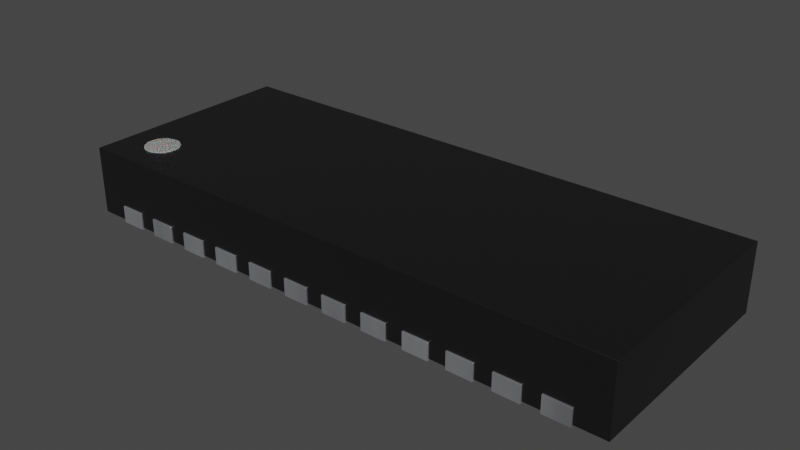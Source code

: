 # Source: R-PDSO-N15_TI.blend  (saved by Blender 4.1.23; exported with 4.5.12 LTS)
import bpy
from mathutils import Matrix  # noqa: F401  (used for matrix-valued properties, if any)

bpy.ops.wm.read_factory_settings(use_empty=True)
scene = bpy.context.scene
scene.name = 'Scene'

# ---- collections
col_collection = bpy.data.collections.new('Collection'); scene.collection.children.link(col_collection)

# ---- materials (node trees are filled in below, after node groups)
mat_plastic_chip = bpy.data.materials.new('plastic_chip')
mat_plastic_chip.use_transparent_shadow = False
mat_plastic_chip.preview_render_type = 'CUBE'
mat_white_markings = bpy.data.materials.new('white_markings')
mat_white_markings.use_transparent_shadow = False
mat_white_markings.preview_render_type = 'FLAT'
mat_metal_pins = bpy.data.materials.new('metal_pins')
mat_metal_pins.use_transparent_shadow = False
mat_metal_pins.preview_render_type = 'CUBE'
mat_metal_pins.use_preview_world = True

# ---- material node trees
mat_plastic_chip.use_nodes = True; mat_plastic_chip.node_tree.nodes.clear()
_N = mat_plastic_chip.node_tree.nodes; _L = mat_plastic_chip.node_tree.links
n0 = _N.new('ShaderNodeBsdfPrincipled'); n0.name = 'Principled BSDF'; n0.location = (10, 300)
n0.distribution = 'GGX'
n0.subsurface_method = 'BURLEY'
n0.inputs[0].default_value = (0.009312, 0.009312, 0.009312, 1.0)
n0.inputs[1].default_value = 0.1372
n0.inputs[2].default_value = 0.3706
n0.inputs[3].default_value = 1.45
n0.inputs[27].default_value = (0.0, 0.0, 0.0, 1.0)
n0.inputs[28].default_value = 1.0
n1 = _N.new('ShaderNodeOutputMaterial'); n1.name = 'Material Output'; n1.location = (300, 300)
n2 = _N.new('ShaderNodeTexNoise'); n2.name = 'Noise Texture'; n2.location = (-893, 54)
n2.inputs[2].default_value = 200.0
n2.inputs[3].default_value = 3.6
n2.inputs[4].default_value = 0.8375
n3 = _N.new('ShaderNodeBump'); n3.name = 'Bump'; n3.location = (-604, -53)
n3.inputs[0].default_value = 0.08
n3.inputs[1].default_value = 1.0
n3.inputs[2].default_value = 1.0
_L.new(n0.outputs[0], n1.inputs[0])
_L.new(n2.outputs[0], n3.inputs[3])
_L.new(n3.outputs[0], n0.inputs[5])
n1.is_active_output = True
mat_white_markings.use_nodes = True; mat_white_markings.node_tree.nodes.clear()
_N = mat_white_markings.node_tree.nodes; _L = mat_white_markings.node_tree.links
n0 = _N.new('ShaderNodeOutputMaterial'); n0.name = 'Material Output'; n0.location = (300, 300)
n1 = _N.new('ShaderNodeBsdfPrincipled'); n1.name = 'Principled BSDF'; n1.location = (-34, 272)
n1.distribution = 'GGX'
n1.subsurface_method = 'BURLEY'
n1.inputs[1].default_value = 0.02
n1.inputs[2].default_value = 0.4636
n1.inputs[3].default_value = 1.4
n1.inputs[8].default_value = 1.0
n1.inputs[10].default_value = 0.3682
n1.inputs[13].default_value = 0.6591
n1.inputs[18].default_value = 0.2318
n1.inputs[20].default_value = 0.6709
n1.inputs[24].default_value = 0.1191
n1.inputs[27].default_value = (0.0, 0.0, 0.0, 1.0)
n1.inputs[28].default_value = 1.0
n2 = _N.new('ShaderNodeMapping'); n2.name = 'Mapping'; n2.location = (-1010, 265)
n2.inputs[3].default_value = (3.0, 1.0, 1.0)
n3 = _N.new('ShaderNodeTexCoord'); n3.name = 'Texture Coordinate'; n3.location = (-1250, 180)
n4 = _N.new('ShaderNodeBump'); n4.name = 'Bump'; n4.location = (-376, -99)
n4.inputs[0].default_value = 0.05
n4.inputs[1].default_value = 1.0
n4.inputs[2].default_value = 1.0
n5 = _N.new('ShaderNodeTexNoise'); n5.name = 'Noise Texture'; n5.location = (-662, 176)
n5.inputs[2].default_value = 88.0
n5.inputs[3].default_value = 10.8
n5.inputs[4].default_value = 0.9167
n5.inputs[8].default_value = 1.6
n6 = _N.new('ShaderNodeValToRGB'); n6.name = 'ColorRamp'; n6.location = (-354, 186)
while len(n6.color_ramp.elements) > 1: n6.color_ramp.elements.remove(n6.color_ramp.elements[-1])
n6.color_ramp.elements[0].position = 0.0; n6.color_ramp.elements[0].color = (0.2596, 0.2596, 0.2596, 1.0)
_e = n6.color_ramp.elements.new(1.0); _e.color = (0.6303, 0.6303, 0.6303, 1.0)
n7 = _N.new('ShaderNodeMix'); n7.name = 'Mix'; n7.location = (-204, 152)
n7.data_type = 'RGBA'
n7.inputs[0].default_value = 0.3682
n7.inputs[7].default_value = (0.2525, 0.2525, 0.2525, 1.0)
_L.new(n5.outputs[0], n6.inputs[0])
_L.new(n1.outputs[0], n0.inputs[0])
_L.new(n3.outputs[2], n2.inputs[0])
_L.new(n2.outputs[0], n5.inputs[0])
_L.new(n5.outputs[0], n4.inputs[3])
_L.new(n4.outputs[0], n1.inputs[5])
_L.new(n6.outputs[0], n7.inputs[6])
_L.new(n7.outputs[2], n1.inputs[0])
n0.is_active_output = True
mat_metal_pins.use_nodes = True; mat_metal_pins.node_tree.nodes.clear()
_N = mat_metal_pins.node_tree.nodes; _L = mat_metal_pins.node_tree.links
n0 = _N.new('ShaderNodeMapping'); n0.name = 'Mapping'; n0.location = (-1447, -91)
n0.inputs[3].default_value = (4.8, 1.2, 1.1)
n1 = _N.new('ShaderNodeBsdfPrincipled'); n1.name = 'Principled BSDF'; n1.location = (-560, 254)
n1.distribution = 'GGX'
n1.subsurface_method = 'BURLEY'
n1.inputs[1].default_value = 0.7818
n1.inputs[2].default_value = 0.2886
n1.inputs[3].default_value = 1.45
n1.inputs[13].default_value = 0.0
n1.inputs[27].default_value = (0.0, 0.0, 0.0, 1.0)
n1.inputs[28].default_value = 1.0
n2 = _N.new('ShaderNodeOutputMaterial'); n2.name = 'Material Output.002'; n2.location = (-205, 253)
n2.width = 213
n3 = _N.new('ShaderNodeTexNoise'); n3.name = 'Noise Texture.002'; n3.location = (-1228, -73)
n3.inputs[2].default_value = 0.1
n3.inputs[3].default_value = 7.0
n3.inputs[4].default_value = 0.6
n3.inputs[8].default_value = 0.4
n4 = _N.new('ShaderNodeTexCoord'); n4.name = 'Texture Coordinate'; n4.location = (-1636, -116)
n5 = _N.new('ShaderNodeMix'); n5.name = 'Mix.001'; n5.location = (-921, 45)
n5.data_type = 'RGBA'
n5.inputs[6].default_value = (0.9398, 0.9547, 1.0, 1.0)
n5.inputs[7].default_value = (0.13, 0.1259, 0.1359, 1.0)
n6 = _N.new('ShaderNodeBump'); n6.name = 'Bump.001'; n6.location = (-1001, -227)
n6.inputs[0].default_value = 0.05
n6.inputs[1].default_value = 0.01
n6.inputs[2].default_value = 1.0
_L.new(n1.outputs[0], n2.inputs[0])
_L.new(n3.outputs[0], n6.inputs[3])
_L.new(n0.outputs[0], n3.inputs[0])
_L.new(n3.outputs[0], n5.inputs[0])
_L.new(n4.outputs[3], n0.inputs[0])
_L.new(n5.outputs[2], n1.inputs[0])
_L.new(n6.outputs[0], n1.inputs[5])
n2.is_active_output = True

# ---- world
world_world = bpy.data.worlds.new('World'); scene.world = world_world
world_world.use_nodes = True; world_world.node_tree.nodes.clear()
_N = world_world.node_tree.nodes; _L = world_world.node_tree.links
n0 = _N.new('ShaderNodeOutputWorld'); n0.name = 'World Output'; n0.location = (300, 300)
n1 = _N.new('ShaderNodeBackground'); n1.name = 'Background'; n1.location = (10, 300)
n1.inputs[0].default_value = (0.05088, 0.05088, 0.05088, 1.0)
_L.new(n1.outputs[0], n0.inputs[0])
n0.is_active_output = True
world_world.color = (0.05088, 0.05088, 0.05088)
world_world.use_sun_shadow = False
world_world.sun_shadow_jitter_overblur = 0.0

# ---- meshes
me_shape_9_indexedfaceset_014 = bpy.data.meshes.new('SHAPE_9_IndexedFaceSet.014')
me_shape_9_indexedfaceset_014.from_pydata([(-3.248, 1.312, 0.02), (-3.248, 1.312, 0.8), (-3.248, -1.248, 0.02), (-2.948, -0.7681, 0.81), (-2.941, -0.7164, 0.81), (-2.889, -0.6267, 0.81), (-2.848, -0.5949, 0.81), (-2.548, -0.7681, 0.81), (-2.941, -0.7164, 0.7), (-2.921, -0.6681, 0.7), (-2.848, -0.5949, 0.7), (-2.799, -0.575, 0.7), (-2.948, -0.7681, 0.7), (-2.889, -0.6267, 0.7), (-2.748, -0.5681, 0.7), (-2.696, -0.575, 0.7), (-2.648, -0.5949, 0.7), (-2.606, -0.6267, 0.7), (-2.574, -0.6681, 0.7), (-2.554, -0.7164, 0.7), (-2.548, -0.7681, 0.7), (-2.554, -0.8199, 0.7), (-2.574, -0.8681, 0.7), (-2.606, -0.9096, 0.7), (-2.696, -0.9613, 0.7), (-2.554, -0.8199, 0.81), (-2.574, -0.8681, 0.81), (-2.648, -0.9413, 0.81), (-2.696, -0.9613, 0.81), (-2.748, -0.9681, 0.81), (-2.799, -0.9613, 0.81), (-2.889, -0.9096, 0.81), (-2.921, -0.8681, 0.81), (-2.941, -0.8199, 0.81), (-2.648, -0.9413, 0.7), (-2.748, -0.9681, 0.7), (-2.799, -0.9613, 0.7), (-2.848, -0.9413, 0.7), (-2.889, -0.9096, 0.7), (-2.921, -0.8681, 0.7), (-2.941, -0.8199, 0.7), (-2.606, -0.9096, 0.81), (-2.848, -0.9413, 0.81), (-2.921, -0.6681, 0.81), (-2.799, -0.575, 0.81), (-2.748, -0.5681, 0.81), (-2.696, -0.575, 0.81), (-2.648, -0.5949, 0.81), (-2.606, -0.6267, 0.81), (-2.574, -0.6681, 0.81), (-2.554, -0.7164, 0.81), (3.252, 1.312, 0.02), (3.252, 1.312, 0.8), (-3.248, -1.248, 0.8), (3.252, -1.248, 0.02), (3.252, -1.248, 0.8), (-1.348, 1.332, 2.98e-08), (-1.348, 0.3319, 2.98e-08), (-1.648, 1.332, 2.98e-08), (-1.348, 1.332, 0.2), (-1.648, 0.3319, 2.98e-08), (-1.648, 0.3319, 0.2), (-1.348, 0.3319, 0.2), (-1.648, 1.332, 0.2), (0.1525, 0.3319, 2.98e-08), (0.1525, 1.332, 2.98e-08), (0.1525, 1.332, 0.2), (-0.1475, 1.332, 2.98e-08), (-0.1475, 1.332, 0.2), (-0.1475, 0.3319, 2.98e-08), (-0.1475, 0.3319, 0.2), (0.1525, 0.3319, 0.2), (1.652, 1.332, 2.98e-08), (1.353, 1.332, 2.98e-08), (1.652, 0.3319, 2.98e-08), (1.652, 0.3319, 0.2), (1.652, 1.332, 0.2), (1.353, 1.332, 0.2), (1.353, 0.3319, 2.98e-08), (1.353, 0.3319, 0.2), (2.603, -1.268, 2.98e-08), (2.603, -1.268, 0.2), (2.903, -1.268, 2.98e-08), (2.903, -0.2681, 0.2), (2.603, -0.2681, 2.98e-08), (2.903, -0.2681, 2.98e-08), (2.903, -1.268, 0.2), (2.603, -0.2681, 0.2), (2.402, -1.268, 2.98e-08), (2.102, -1.268, 2.98e-08), (2.402, -1.268, 0.2), (2.402, -0.2681, 2.98e-08), (2.402, -0.2681, 0.2), (2.102, -0.2681, 2.98e-08), (2.102, -0.2681, 0.2), (2.102, -1.268, 0.2), (1.602, -1.268, 2.98e-08), (1.902, -0.2681, 2.98e-08), (1.902, -1.268, 2.98e-08), (1.902, -0.2681, 0.2), (1.602, -0.2681, 0.2), (1.602, -0.2681, 2.98e-08), (1.602, -1.268, 0.2), (1.902, -1.268, 0.2), (1.402, -0.2681, 2.98e-08), (1.102, -0.2681, 2.98e-08), (1.402, -1.268, 2.98e-08), (1.402, -1.268, 0.2), (1.402, -0.2681, 0.2), (1.102, -0.2681, 0.2), (1.102, -1.268, 2.98e-08), (1.102, -1.268, 0.2), (0.9025, -1.268, 2.98e-08), (0.6025, -1.268, 0.2), (0.6025, -0.2681, 2.98e-08), (0.9025, -0.2681, 2.98e-08), (0.9025, -0.2681, 0.2), (0.6025, -0.2681, 0.2), (0.6025, -1.268, 2.98e-08), (0.9025, -1.268, 0.2), (0.4025, -1.268, 2.98e-08), (0.1025, -1.268, 2.98e-08), (0.1025, -0.2681, 2.98e-08), (0.4025, -0.2681, 2.98e-08), (0.1025, -0.2681, 0.2), (0.1025, -1.268, 0.2), (0.4025, -1.268, 0.2), (0.4025, -0.2681, 0.2), (-0.09751, -0.2681, 2.98e-08), (-0.09751, -1.268, 2.98e-08), (-0.09751, -1.268, 0.2), (-0.3975, -0.2681, 0.2), (-0.3975, -1.268, 2.98e-08), (-0.3975, -0.2681, 2.98e-08), (-0.3975, -1.268, 0.2), (-0.09751, -0.2681, 0.2), (-0.5975, -1.268, 2.98e-08), (-0.5975, -0.2681, 2.98e-08), (-0.5975, -0.2681, 0.2), (-0.8975, -1.268, 2.98e-08), (-0.8975, -0.2681, 2.98e-08), (-0.8975, -0.2681, 0.2), (-0.8975, -1.268, 0.2), (-0.5975, -1.268, 0.2), (-1.398, -1.268, 2.98e-08), (-1.098, -1.268, 2.98e-08), (-1.098, -1.268, 0.2), (-1.098, -0.2681, 2.98e-08), (-1.398, -0.2681, 2.98e-08), (-1.398, -0.2681, 0.2), (-1.398, -1.268, 0.2), (-1.098, -0.2681, 0.2), (-1.598, -0.2681, 2.98e-08), (-1.598, -1.268, 2.98e-08), (-1.898, -0.2681, 2.98e-08), (-1.898, -1.268, 2.98e-08), (-1.598, -1.268, 0.2), (-1.598, -0.2681, 0.2), (-1.898, -1.268, 0.2), (-1.898, -0.2681, 0.2), (-2.098, -0.2681, 2.98e-08), (-2.398, -0.2681, 2.98e-08), (-2.398, -1.268, 2.98e-08), (-2.098, -1.268, 0.2), (-2.098, -1.268, 2.98e-08), (-2.098, -0.2681, 0.2), (-2.398, -0.2681, 0.2), (-2.398, -1.268, 0.2), (-2.598, -1.268, 2.98e-08), (-2.598, -0.2681, 2.98e-08), (-2.898, -1.268, 2.98e-08), (-2.898, -1.268, 0.2), (-2.798, -0.2681, 0.2), (-2.798, -0.2681, 2.98e-08), (-2.898, -0.3681, 2.98e-08), (-2.898, -0.3681, 0.2), (-2.598, -0.2681, 0.2), (-2.598, -1.268, 0.2)], [], [(6, 44, 11, 10), (4, 43, 9, 8), (5, 6, 10, 13), (27, 28, 24, 34), (28, 29, 35, 24), (3, 4, 8, 12), (45, 46, 15, 14), (46, 47, 16, 15), (47, 48, 17, 16), (48, 49, 18, 17), (49, 50, 19, 18), (50, 7, 20, 19), (43, 5, 13, 9), (7, 50, 49, 48, 47, 46, 45, 44, 6, 5, 43, 4, 3, 33, 32, 31, 42, 30, 29, 28, 27, 41, 26, 25), (33, 3, 12, 40), (26, 41, 23, 22), (41, 27, 34, 23), (2, 0, 51, 54), (21, 20, 7, 25), (29, 30, 36, 35), (30, 42, 37, 36), (31, 32, 39, 38), (25, 26, 22, 21), (32, 33, 40, 39), (53, 2, 54, 55), (42, 31, 38, 37), (52, 51, 0, 1), (55, 54, 51, 52), (52, 1, 53, 55), (63, 61, 62, 59), (58, 56, 57, 60), (60, 57, 62, 61), (57, 56, 59, 62), (63, 59, 56, 58), (61, 63, 58, 60), (67, 65, 64, 69), (74, 72, 76, 75), (69, 64, 71, 70), (64, 65, 66, 71), (68, 66, 65, 67), (70, 68, 67, 69), (68, 70, 71, 66), (73, 72, 74, 78), (78, 74, 75, 79), (77, 76, 72, 73), (82, 85, 83, 86), (79, 77, 73, 78), (77, 79, 75, 76), (84, 85, 82, 80), (80, 82, 86, 81), (87, 83, 85, 84), (87, 81, 86, 83), (81, 87, 84, 80), (93, 91, 88, 89), (98, 97, 99, 103), (89, 88, 90, 95), (88, 91, 92, 90), (94, 92, 91, 93), (95, 94, 93, 89), (94, 95, 90, 92), (101, 97, 98, 96), (96, 98, 103, 102), (100, 99, 97, 101), (117, 116, 115, 114), (102, 100, 101, 96), (100, 102, 103, 99), (105, 104, 106, 110), (110, 106, 107, 111), (106, 104, 108, 107), (109, 108, 104, 105), (111, 109, 105, 110), (109, 111, 107, 108), (114, 115, 112, 118), (118, 112, 119, 113), (112, 115, 116, 119), (113, 117, 114, 118), (122, 123, 120, 121), (117, 113, 119, 116), (121, 120, 126, 125), (154, 152, 153, 155), (120, 123, 127, 126), (124, 127, 123, 122), (125, 124, 122, 121), (124, 125, 126, 127), (133, 128, 129, 132), (132, 129, 130, 134), (129, 128, 135, 130), (131, 135, 128, 133), (134, 131, 133, 132), (131, 134, 130, 135), (140, 137, 136, 139), (139, 136, 143, 142), (136, 137, 138, 143), (141, 138, 137, 140), (142, 141, 140, 139), (141, 142, 143, 138), (148, 147, 145, 144), (144, 145, 146, 150), (145, 147, 151, 146), (149, 151, 147, 148), (150, 149, 148, 144), (149, 150, 146, 151), (155, 153, 156, 158), (162, 164, 163, 167), (153, 152, 157, 156), (159, 157, 152, 154), (158, 159, 154, 155), (159, 158, 156, 157), (161, 160, 164, 162), (166, 165, 160, 161), (164, 160, 165, 163), (175, 172, 173, 174), (167, 166, 161, 162), (166, 167, 163, 165), (175, 174, 170, 171), (176, 175, 171, 177), (169, 174, 173), (176, 169, 173, 172), (44, 45, 14, 11), (177, 168, 169, 176), (171, 170, 168, 177), (169, 168, 170, 174), (8, 9, 13, 10, 11, 14, 15, 16, 17, 18, 19, 20, 21, 22, 23, 34, 24, 35, 36, 37, 38, 39, 40, 12), (176, 172, 175), (1, 0, 2, 53)])
me_shape_9_indexedfaceset_014.polygons.foreach_set('use_smooth', [True] * 125)
me_shape_9_indexedfaceset_014.polygons.foreach_set('material_index', [1, 1, 1, 1, 1, 1, 1, 1, 1, 1, 1, 1, 1, 1, 1, 1, 1, 0, 1, 1, 1, 1, 1, 1, 0, 1, 0, 0, 0, 2, 2, 2, 2, 2, 2, 2, 2, 2, 2, 2, 2, 2, 2, 2, 2, 2, 2, 2, 2, 2, 2, 2, 2, 2, 2, 2, 2, 2, 2, 2, 2, 2, 2, 2, 2, 2, 2, 2, 2, 2, 2, 2, 2, 2, 2, 2, 2, 2, 2, 2, 2, 2, 2, 2, 2, 2, 2, 2, 2, 2, 2, 2, 2, 2, 2, 2, 2, 2, 2, 2, 2, 2, 2, 2, 2, 2, 2, 2, 2, 2, 2, 2, 2, 2, 2, 2, 2, 2, 1, 2, 2, 2, 1, 2, 0])
_k = set([(0, 1), (0, 2), (0, 51), (1, 52), (1, 53), (2, 53), (2, 54), (3, 4), (3, 33), (4, 43), (5, 6), (5, 43), (6, 44), (7, 25), (7, 50), (8, 9), (8, 12), (9, 13), (10, 11), (10, 13), (11, 14), (12, 40), (14, 15), (15, 16), (16, 17), (17, 18), (18, 19), (19, 20), (20, 21), (21, 22), (22, 23), (23, 34), (24, 34), (24, 35), (25, 26), (26, 41), (27, 28), (27, 41), (28, 29), (29, 30), (30, 42), (31, 32), (31, 42), (32, 33), (35, 36), (36, 37), (37, 38), (38, 39), (39, 40), (44, 45), (45, 46), (46, 47), (47, 48), (48, 49), (49, 50), (51, 52), (51, 54), (52, 55), (53, 55), (54, 55), (56, 57), (56, 58), (56, 59), (57, 60), (57, 62), (58, 60), (58, 63), (59, 62), (59, 63), (60, 61), (61, 62), (61, 63), (64, 65), (64, 69), (64, 71), (65, 66), (65, 67), (66, 68), (66, 71), (67, 68), (67, 69), (68, 70), (69, 70), (70, 71), (72, 73), (72, 74), (72, 76), (73, 77), (73, 78), (74, 75), (74, 78), (75, 76), (75, 79), (76, 77), (77, 79), (78, 79), (80, 81), (80, 82), (80, 84), (81, 86), (81, 87), (82, 85), (82, 86), (83, 85), (83, 86), (83, 87), (84, 85), (84, 87), (88, 89), (88, 90), (88, 91), (89, 93), (89, 95), (90, 92), (90, 95), (91, 92), (91, 93), (92, 94), (93, 94), (94, 95), (96, 98), (96, 101), (96, 102), (97, 98), (97, 99), (97, 101), (98, 103), (99, 100), (99, 103), (100, 101), (100, 102), (102, 103), (104, 105), (104, 106), (104, 108), (105, 109), (105, 110), (106, 107), (106, 110), (107, 108), (107, 111), (108, 109), (109, 111), (110, 111), (112, 115), (112, 118), (112, 119), (113, 117), (113, 118), (113, 119), (114, 115), (114, 117), (114, 118), (115, 116), (116, 117), (116, 119), (120, 121), (120, 123), (120, 126), (121, 122), (121, 125), (122, 123), (122, 124), (123, 127), (124, 125), (124, 127), (125, 126), (126, 127), (128, 129), (128, 133), (128, 135), (129, 130), (129, 132), (130, 134), (130, 135), (131, 133), (131, 134), (131, 135), (132, 133), (132, 134), (136, 137), (136, 139), (136, 143), (137, 138), (137, 140), (138, 141), (138, 143), (139, 140), (139, 142), (140, 141), (141, 142), (142, 143), (144, 145), (144, 148), (144, 150), (145, 146), (145, 147), (146, 150), (146, 151), (147, 148), (147, 151), (148, 149), (149, 150), (149, 151), (152, 153), (152, 154), (152, 157), (153, 155), (153, 156), (154, 155), (154, 159), (155, 158), (156, 157), (156, 158), (157, 159), (158, 159), (160, 161), (160, 164), (160, 165), (161, 162), (161, 166), (162, 164), (162, 167), (163, 164), (163, 165), (163, 167), (165, 166), (166, 167), (168, 169), (168, 170), (168, 177), (169, 173), (169, 176), (170, 171), (170, 174), (171, 175), (171, 177), (172, 173), (172, 175), (172, 176), (173, 174), (174, 175), (176, 177)])
me_shape_9_indexedfaceset_014.attributes.new('sharp_edge', 'BOOLEAN', 'EDGE').data.foreach_set('value', [ (min(e.vertices), max(e.vertices)) in _k for e in me_shape_9_indexedfaceset_014.edges])
_uv = me_shape_9_indexedfaceset_014.uv_layers.new(name='UVMap')
_uv.uv.foreach_set('vector', [0.1598, 0.586, 0.1672, 0.586, 0.1672, 0.5691, 0.1598, 0.5691, 0.465, 0.586, 0.4725, 0.586, 0.4725, 0.5691, 0.465, 0.5691, 0.1534, 0.586, 0.1598, 0.586, 0.1598, 0.5691, 0.1534, 0.5691, 0.1906, 0.586, 0.1831, 0.586, 0.1831, 0.5691, 0.1906, 0.5691, 0.1831, 0.586, 0.1752, 0.586, 0.1752, 0.5691, 0.1831, 0.5691, 0.4571, 0.586, 0.465, 0.586, 0.465, 0.5691, 0.4571, 0.5691, 0.1752, 0.586, 0.1831, 0.586, 0.1831, 0.5691, 0.1752, 0.5691, 0.1831, 0.586, 0.1906, 0.586, 0.1906, 0.5691, 0.1831, 0.5691, 0.1906, 0.586, 0.1969, 0.586, 0.1969, 0.5691, 0.1906, 0.5691, 0.4788, 0.586, 0.4725, 0.586, 0.4725, 0.5691, 0.4788, 0.5691, 0.4725, 0.586, 0.465, 0.586, 0.465, 0.5691, 0.4725, 0.5691, 0.465, 0.586, 0.4571, 0.586, 0.4571, 0.5691, 0.465, 0.5691, 0.4725, 0.586, 0.4788, 0.586, 0.4788, 0.5691, 0.4725, 0.5691, 0.2059, 0.4571, 0.2049, 0.465, 0.2018, 0.4725, 0.1969, 0.4788, 0.1906, 0.4837, 0.1831, 0.4868, 0.1752, 0.4878, 0.1672, 0.4868, 0.1598, 0.4837, 0.1534, 0.4788, 0.1485, 0.4725, 0.1455, 0.465, 0.1444, 0.4571, 0.1455, 0.4491, 0.1485, 0.4417, 0.1534, 0.4353, 0.1598, 0.4304, 0.1672, 0.4273, 0.1752, 0.4263, 0.1831, 0.4273, 0.1906, 0.4304, 0.1969, 0.4353, 0.2018, 0.4417, 0.2049, 0.4491, 0.4491, 0.586, 0.4571, 0.586, 0.4571, 0.5691, 0.4491, 0.5691, 0.4417, 0.586, 0.4353, 0.586, 0.4353, 0.5691, 0.4417, 0.5691, 0.1969, 0.586, 0.1906, 0.586, 0.1906, 0.5691, 0.1969, 0.5691, 0.09826, 0.3832, 0.09826, 0.7771, 1.098, 0.7771, 1.098, 0.3832, 0.4491, 0.5691, 0.4571, 0.5691, 0.4571, 0.586, 0.4491, 0.586, 0.1752, 0.586, 0.1672, 0.586, 0.1672, 0.5691, 0.1752, 0.5691, 0.1672, 0.586, 0.1598, 0.586, 0.1598, 0.5691, 0.1672, 0.5691, 0.4353, 0.586, 0.4417, 0.586, 0.4417, 0.5691, 0.4353, 0.5691, 0.4491, 0.586, 0.4417, 0.586, 0.4417, 0.5691, 0.4491, 0.5691, 0.4417, 0.586, 0.4491, 0.586, 0.4491, 0.5691, 0.4417, 0.5691, 0.09826, 0.5844, 0.09826, 0.4644, 1.098, 0.4644, 1.098, 0.5844, 0.1598, 0.586, 0.1534, 0.586, 0.1534, 0.5691, 0.1598, 0.5691, 1.098, 0.5844, 1.098, 0.4644, 0.09826, 0.4644, 0.09826, 0.5844, 0.3832, 0.5844, 0.3832, 0.4644, 0.7771, 0.4644, 0.7771, 0.5844, 1.098, 0.7771, 0.09826, 0.7771, 0.09826, 0.3832, 1.098, 0.3832, 0.3444, 0.7801, 0.3444, 0.6263, 0.3906, 0.6263, 0.3906, 0.7801, 0.3444, 0.7801, 0.3906, 0.7801, 0.3906, 0.6263, 0.3444, 0.6263, 0.3444, 0.4614, 0.3906, 0.4614, 0.3906, 0.4921, 0.3444, 0.4921, 0.6263, 0.4614, 0.7801, 0.4614, 0.7801, 0.4921, 0.6263, 0.4921, 0.3444, 0.4921, 0.3906, 0.4921, 0.3906, 0.4614, 0.3444, 0.4614, 0.6263, 0.4921, 0.7801, 0.4921, 0.7801, 0.4614, 0.6263, 0.4614, 0.5752, 0.7801, 0.6213, 0.7801, 0.6213, 0.6263, 0.5752, 0.6263, 0.6263, 0.4614, 0.7801, 0.4614, 0.7801, 0.4921, 0.6263, 0.4921, 0.5752, 0.4614, 0.6213, 0.4614, 0.6213, 0.4921, 0.5752, 0.4921, 0.6263, 0.4614, 0.7801, 0.4614, 0.7801, 0.4921, 0.6263, 0.4921, 0.5752, 0.4921, 0.6213, 0.4921, 0.6213, 0.4614, 0.5752, 0.4614, 0.6263, 0.4921, 0.7801, 0.4921, 0.7801, 0.4614, 0.6263, 0.4614, 0.5752, 0.7801, 0.5752, 0.6263, 0.6213, 0.6263, 0.6213, 0.7801, 0.8059, 0.7801, 0.8521, 0.7801, 0.8521, 0.6263, 0.8059, 0.6263, 0.8059, 0.4614, 0.8521, 0.4614, 0.8521, 0.4921, 0.8059, 0.4921, 0.8059, 0.4921, 0.8521, 0.4921, 0.8521, 0.4614, 0.8059, 0.4614, 0.3801, 0.4614, 0.534, 0.4614, 0.534, 0.4921, 0.3801, 0.4921, 0.6263, 0.4921, 0.7801, 0.4921, 0.7801, 0.4614, 0.6263, 0.4614, 0.8059, 0.7801, 0.8059, 0.6263, 0.8521, 0.6263, 0.8521, 0.7801, 0.9983, 0.534, 1.044, 0.534, 1.044, 0.3801, 0.9983, 0.3801, 0.9983, 0.4614, 1.044, 0.4614, 1.044, 0.4921, 0.9983, 0.4921, 0.9983, 0.4921, 1.044, 0.4921, 1.044, 0.4614, 0.9983, 0.4614, 0.9983, 0.534, 0.9983, 0.3801, 1.044, 0.3801, 1.044, 0.534, 0.3801, 0.4921, 0.534, 0.4921, 0.534, 0.4614, 0.3801, 0.4614, 0.9213, 0.534, 0.9675, 0.534, 0.9675, 0.3801, 0.9213, 0.3801, 0.3801, 0.4614, 0.534, 0.4614, 0.534, 0.4921, 0.3801, 0.4921, 0.9213, 0.4614, 0.9675, 0.4614, 0.9675, 0.4921, 0.9213, 0.4921, 0.3801, 0.4614, 0.534, 0.4614, 0.534, 0.4921, 0.3801, 0.4921, 0.9213, 0.4921, 0.9675, 0.4921, 0.9675, 0.4614, 0.9213, 0.4614, 0.3801, 0.4921, 0.534, 0.4921, 0.534, 0.4614, 0.3801, 0.4614, 0.9213, 0.534, 0.9213, 0.3801, 0.9675, 0.3801, 0.9675, 0.534, 0.8444, 0.534, 0.8906, 0.534, 0.8906, 0.3801, 0.8444, 0.3801, 0.8444, 0.4614, 0.8906, 0.4614, 0.8906, 0.4921, 0.8444, 0.4921, 0.8444, 0.4921, 0.8906, 0.4921, 0.8906, 0.4614, 0.8444, 0.4614, 0.6906, 0.4921, 0.7367, 0.4921, 0.7367, 0.4614, 0.6906, 0.4614, 0.3801, 0.4921, 0.534, 0.4921, 0.534, 0.4614, 0.3801, 0.4614, 0.8444, 0.534, 0.8444, 0.3801, 0.8906, 0.3801, 0.8906, 0.534, 0.7675, 0.534, 0.8136, 0.534, 0.8136, 0.3801, 0.7675, 0.3801, 0.7675, 0.4614, 0.8136, 0.4614, 0.8136, 0.4921, 0.7675, 0.4921, 0.3801, 0.4614, 0.534, 0.4614, 0.534, 0.4921, 0.3801, 0.4921, 0.7675, 0.4921, 0.8136, 0.4921, 0.8136, 0.4614, 0.7675, 0.4614, 0.3801, 0.4921, 0.534, 0.4921, 0.534, 0.4614, 0.3801, 0.4614, 0.7675, 0.534, 0.7675, 0.3801, 0.8136, 0.3801, 0.8136, 0.534, 0.6906, 0.534, 0.7367, 0.534, 0.7367, 0.3801, 0.6906, 0.3801, 0.6906, 0.4614, 0.7367, 0.4614, 0.7367, 0.4921, 0.6906, 0.4921, 0.3801, 0.4614, 0.534, 0.4614, 0.534, 0.4921, 0.3801, 0.4921, 0.3801, 0.4921, 0.534, 0.4921, 0.534, 0.4614, 0.3801, 0.4614, 0.6136, 0.534, 0.6598, 0.534, 0.6598, 0.3801, 0.6136, 0.3801, 0.6906, 0.534, 0.6906, 0.3801, 0.7367, 0.3801, 0.7367, 0.534, 0.6136, 0.4614, 0.6598, 0.4614, 0.6598, 0.4921, 0.6136, 0.4921, 0.3059, 0.534, 0.3521, 0.534, 0.3521, 0.3801, 0.3059, 0.3801, 0.3801, 0.4614, 0.534, 0.4614, 0.534, 0.4921, 0.3801, 0.4921, 0.6136, 0.4921, 0.6598, 0.4921, 0.6598, 0.4614, 0.6136, 0.4614, 0.3801, 0.4921, 0.534, 0.4921, 0.534, 0.4614, 0.3801, 0.4614, 0.6136, 0.534, 0.6136, 0.3801, 0.6598, 0.3801, 0.6598, 0.534, 0.5367, 0.534, 0.5829, 0.534, 0.5829, 0.3801, 0.5367, 0.3801, 0.5367, 0.4614, 0.5829, 0.4614, 0.5829, 0.4921, 0.5367, 0.4921, 0.3801, 0.4614, 0.534, 0.4614, 0.534, 0.4921, 0.3801, 0.4921, 0.5367, 0.4921, 0.5829, 0.4921, 0.5829, 0.4614, 0.5367, 0.4614, 0.3801, 0.4921, 0.534, 0.4921, 0.534, 0.4614, 0.3801, 0.4614, 0.5367, 0.534, 0.5367, 0.3801, 0.5829, 0.3801, 0.5829, 0.534, 0.4598, 0.534, 0.5059, 0.534, 0.5059, 0.3801, 0.4598, 0.3801, 0.4598, 0.4614, 0.5059, 0.4614, 0.5059, 0.4921, 0.4598, 0.4921, 0.3801, 0.4614, 0.534, 0.4614, 0.534, 0.4921, 0.3801, 0.4921, 0.4598, 0.4921, 0.5059, 0.4921, 0.5059, 0.4614, 0.4598, 0.4614, 0.3801, 0.4921, 0.534, 0.4921, 0.534, 0.4614, 0.3801, 0.4614, 0.4598, 0.534, 0.4598, 0.3801, 0.5059, 0.3801, 0.5059, 0.534, 0.3829, 0.534, 0.429, 0.534, 0.429, 0.3801, 0.3829, 0.3801, 0.3829, 0.4614, 0.429, 0.4614, 0.429, 0.4921, 0.3829, 0.4921, 0.3801, 0.4614, 0.534, 0.4614, 0.534, 0.4921, 0.3801, 0.4921, 0.3829, 0.4921, 0.429, 0.4921, 0.429, 0.4614, 0.3829, 0.4614, 0.3801, 0.4921, 0.534, 0.4921, 0.534, 0.4614, 0.3801, 0.4614, 0.3829, 0.534, 0.3829, 0.3801, 0.429, 0.3801, 0.429, 0.534, 0.3059, 0.4614, 0.3521, 0.4614, 0.3521, 0.4921, 0.3059, 0.4921, 0.229, 0.4614, 0.2752, 0.4614, 0.2752, 0.4921, 0.229, 0.4921, 0.3801, 0.4614, 0.534, 0.4614, 0.534, 0.4921, 0.3801, 0.4921, 0.3059, 0.4921, 0.3521, 0.4921, 0.3521, 0.4614, 0.3059, 0.4614, 0.3801, 0.4921, 0.534, 0.4921, 0.534, 0.4614, 0.3801, 0.4614, 0.3059, 0.534, 0.3059, 0.3801, 0.3521, 0.3801, 0.3521, 0.534, 0.229, 0.534, 0.2752, 0.534, 0.2752, 0.3801, 0.229, 0.3801, 0.229, 0.4921, 0.2752, 0.4921, 0.2752, 0.4614, 0.229, 0.4614, 0.3801, 0.4614, 0.534, 0.4614, 0.534, 0.4921, 0.3801, 0.4921, 0.5186, 0.4921, 0.534, 0.4921, 0.534, 0.4614, 0.5186, 0.4614, 0.3801, 0.4921, 0.534, 0.4921, 0.534, 0.4614, 0.3801, 0.4614, 0.229, 0.534, 0.229, 0.3801, 0.2752, 0.3801, 0.2752, 0.534, 0.5186, 0.4921, 0.5186, 0.4614, 0.3801, 0.4614, 0.3801, 0.4921, 0.1983, 0.534, 0.1521, 0.5186, 0.1521, 0.3801, 0.1983, 0.3801, 0.1983, 0.534, 0.1521, 0.5186, 0.1675, 0.534, 0.1983, 0.4921, 0.1983, 0.4614, 0.1675, 0.4614, 0.1675, 0.4921, 0.1672, 0.586, 0.1752, 0.586, 0.1752, 0.5691, 0.1672, 0.5691, 0.3801, 0.4921, 0.3801, 0.4614, 0.534, 0.4614, 0.534, 0.4921, 0.1521, 0.4921, 0.1521, 0.4614, 0.1983, 0.4614, 0.1983, 0.4921, 0.1983, 0.534, 0.1983, 0.3801, 0.1521, 0.3801, 0.1521, 0.5186, 0.1455, 0.465, 0.1485, 0.4725, 0.1534, 0.4788, 0.1598, 0.4837, 0.1672, 0.4868, 0.1752, 0.4878, 0.1831, 0.4868, 0.1906, 0.4837, 0.1969, 0.4788, 0.2018, 0.4725, 0.2049, 0.465, 0.2059, 0.4571, 0.2049, 0.4491, 0.2018, 0.4417, 0.1969, 0.4353, 0.1906, 0.4304, 0.1831, 0.4273, 0.1752, 0.4263, 0.1672, 0.4273, 0.1598, 0.4304, 0.1534, 0.4353, 0.1485, 0.4417, 0.1455, 0.4491, 0.1444, 0.4571, 0.1983, 0.534, 0.1675, 0.534, 0.1521, 0.5186, 0.7771, 0.5844, 0.7771, 0.4644, 0.3832, 0.4644, 0.3832, 0.5844])
me_shape_9_indexedfaceset_014.materials.append(mat_plastic_chip)
me_shape_9_indexedfaceset_014.materials.append(mat_white_markings)
me_shape_9_indexedfaceset_014.materials.append(mat_metal_pins)
me_shape_9_indexedfaceset_014.update()
me_shape_9_indexedfaceset_014.normals_split_custom_set([tuple(v) for v in zip(*[iter([-0.5, 0.866, 0.0, -0.2588, 0.9659, 0.0, -0.2588, 0.9659, 0.0, -0.5, 0.866, 0.0, -0.9659, 0.2588, 0.0, -0.866, 0.5, 0.0, -0.866, 0.5, 0.0, -0.9659, 0.2588, 0.0, -0.7071, 0.7071, 0.0, -0.5, 0.866, 0.0, -0.5, 0.866, 0.0, -0.7071, 0.7071, 0.0, 0.5, -0.866, 0.0, 0.2588, -0.9659, 0.0, 0.2588, -0.9659, 0.0, 0.5, -0.866, 0.0, 0.2588, -0.9659, 0.0, 0.0, -1.0, 0.0, 0.0, -1.0, 0.0, 0.2588, -0.9659, 0.0, -1.0, -3.827e-08, 0.0, -0.9659, 0.2588, 0.0, -0.9659, 0.2588, 0.0, -1.0, -3.827e-08, 0.0, 0.0, 1.0, 0.0, 0.2588, 0.9659, 0.0, 0.2588, 0.9659, 0.0, 0.0, 1.0, 0.0, 0.2588, 0.9659, 0.0, 0.5, 0.866, 0.0, 0.5, 0.866, 0.0, 0.2588, 0.9659, 0.0, 0.5, 0.866, 0.0, 0.7071, 0.7071, 0.0, 0.7071, 0.7071, 0.0, 0.5, 0.866, 0.0, 0.7071, 0.7071, 0.0, 0.866, 0.5, 0.0, 0.866, 0.5, 0.0, 0.7071, 0.7071, 0.0, 0.866, 0.5, 0.0, 0.9659, 0.2588, 0.0, 0.9659, 0.2588, 0.0, 0.866, 0.5, 0.0, 0.9659, 0.2588, 0.0, 1.0, -3.827e-08, 0.0, 1.0, -3.827e-08, 0.0, 0.9659, 0.2588, 0.0, -0.866, 0.5, 0.0, -0.7071, 0.7071, 0.0, -0.7071, 0.7071, 0.0, -0.866, 0.5, 0.0, -2.999e-08, 0.0, 1.0, -2.999e-08, 0.0, 1.0, -2.999e-08, 0.0, 1.0, -2.999e-08, 0.0, 1.0, -2.999e-08, 0.0, 1.0, -2.999e-08, 0.0, 1.0, -2.999e-08, 0.0, 1.0, -2.999e-08, 0.0, 1.0, -2.999e-08, 0.0, 1.0, -2.999e-08, 0.0, 1.0, -2.999e-08, 0.0, 1.0, -2.999e-08, 0.0, 1.0, -2.999e-08, 0.0, 1.0, -2.999e-08, 0.0, 1.0, -2.999e-08, 0.0, 1.0, -2.999e-08, 0.0, 1.0, -2.999e-08, 0.0, 1.0, -2.999e-08, 0.0, 1.0, -2.999e-08, 0.0, 1.0, -2.999e-08, 0.0, 1.0, -2.999e-08, 0.0, 1.0, -2.999e-08, 0.0, 1.0, -2.999e-08, 0.0, 1.0, -2.999e-08, 0.0, 1.0, -0.9659, -0.2588, 0.0, -1.0, -3.827e-08, 0.0, -1.0, -3.827e-08, 0.0, -0.9659, -0.2588, 0.0, 0.866, -0.5, 0.0, 0.7071, -0.7071, 0.0, 0.7071, -0.7071, 0.0, 0.866, -0.5, 0.0, 0.7071, -0.7071, 0.0, 0.5, -0.866, 0.0, 0.5, -0.866, 0.0, 0.7071, -0.7071, 0.0, 0.0, 0.0, -1.0, 0.0, 0.0, -1.0, 0.0, 0.0, -1.0, 0.0, 0.0, -1.0, 0.9659, -0.2588, 0.0, 1.0, -3.827e-08, 0.0, 1.0, -3.827e-08, 0.0, 0.9659, -0.2588, 0.0, 0.0, -1.0, 0.0, -0.2588, -0.9659, 0.0, -0.2588, -0.9659, 0.0, 0.0, -1.0, 0.0, -0.2588, -0.9659, 0.0, -0.5, -0.866, 0.0, -0.5, -0.866, 0.0, -0.2588, -0.9659, 0.0, -0.7071, -0.7071, 0.0, -0.866, -0.5, 0.0, -0.866, -0.5, 0.0, -0.7071, -0.7071, 0.0, 0.9659, -0.2588, 0.0, 0.866, -0.5, 0.0, 0.866, -0.5, 0.0, 0.9659, -0.2588, 0.0, -0.866, -0.5, 0.0, -0.9659, -0.2588, 0.0, -0.9659, -0.2588, 0.0, -0.866, -0.5, 0.0, 0.0, -1.0, 0.0, 0.0, -1.0, 0.0, 0.0, -1.0, 0.0, 0.0, -1.0, 0.0, -0.5, -0.866, 0.0, -0.7071, -0.7071, 0.0, -0.7071, -0.7071, 0.0, -0.5, -0.866, 0.0, 0.0, 1.0, 0.0, 0.0, 1.0, 0.0, 0.0, 1.0, 0.0, 0.0, 1.0, 0.0, 1.0, 0.0, 0.0, 1.0, 0.0, 0.0, 1.0, 0.0, 0.0, 1.0, 0.0, 0.0, 0.0, 0.0, 1.0, 0.0, 0.0, 1.0, 0.0, 0.0, 1.0, 0.0, 0.0, 1.0, 0.0, 0.0, 1.0, 0.0, 0.0, 1.0, 0.0, 0.0, 1.0, 0.0, 0.0, 1.0, 0.0, 0.0, -1.0, 0.0, 0.0, -1.0, 0.0, 0.0, -1.0, 0.0, 0.0, -1.0, 0.0, -1.0, 0.0, 0.0, -1.0, 0.0, 0.0, -1.0, 0.0, 0.0, -1.0, 0.0, 1.0, 0.0, 0.0, 1.0, 0.0, 0.0, 1.0, 0.0, 0.0, 1.0, 0.0, 0.0, 0.0, 1.0, 0.0, 0.0, 1.0, 0.0, 0.0, 1.0, 0.0, 0.0, 1.0, 0.0, -1.0, 0.0, 0.0, -1.0, 0.0, 0.0, -1.0, 0.0, 0.0, -1.0, 0.0, 0.0, 0.0, 0.0, -1.0, 0.0, 0.0, -1.0, 0.0, 0.0, -1.0, 0.0, 0.0, -1.0, 1.0, 0.0, 0.0, 1.0, 0.0, 0.0, 1.0, 0.0, 0.0, 1.0, 0.0, 0.0, 0.0, -1.0, 0.0, 0.0, -1.0, 0.0, 0.0, -1.0, 0.0, 0.0, -1.0, 0.0, 1.0, 0.0, 0.0, 1.0, 0.0, 0.0, 1.0, 0.0, 0.0, 1.0, 0.0, 0.0, 0.0, 1.0, 0.0, 0.0, 1.0, 0.0, 0.0, 1.0, 0.0, 0.0, 1.0, 0.0, -1.0, 0.0, 0.0, -1.0, 0.0, 0.0, -1.0, 0.0, 0.0, -1.0, 0.0, 0.0, 0.0, 0.0, 1.0, 0.0, 0.0, 1.0, 0.0, 0.0, 1.0, 0.0, 0.0, 1.0, 0.0, 0.0, -1.0, 0.0, 0.0, -1.0, 0.0, 0.0, -1.0, 0.0, 0.0, -1.0, 0.0, -1.0, 0.0, 0.0, -1.0, 0.0, 0.0, -1.0, 0.0, 0.0, -1.0, 0.0, 0.0, 1.0, 0.0, 0.0, 1.0, 0.0, 0.0, 1.0, 0.0, 0.0, 1.0, 0.0, 1.0, 0.0, 0.0, 1.0, 0.0, 0.0, 1.0, 0.0, 0.0, 1.0, 0.0, 0.0, -1.0, 0.0, 0.0, -1.0, 0.0, 0.0, -1.0, 0.0, 0.0, -1.0, 0.0, 0.0, 0.0, 0.0, 1.0, 0.0, 0.0, 1.0, 0.0, 0.0, 1.0, 0.0, 0.0, 1.0, 0.0, 0.0, -1.0, 0.0, 0.0, -1.0, 0.0, 0.0, -1.0, 0.0, 0.0, -1.0, 0.0, -1.0, 0.0, 0.0, -1.0, 0.0, 0.0, -1.0, 0.0, 0.0, -1.0, 0.0, 0.0, 1.0, 0.0, 0.0, 1.0, 0.0, 0.0, 1.0, 0.0, 0.0, 1.0, 0.0, 0.0, 0.0, 1.0, 0.0, 0.0, 1.0, 0.0, 0.0, 1.0, 0.0, 0.0, 1.0, -1.0, 0.0, 0.0, -1.0, 0.0, 0.0, -1.0, 0.0, 0.0, -1.0, 0.0, 0.0, 0.0, 0.0, -1.0, 0.0, 0.0, -1.0, 0.0, 0.0, -1.0, 0.0, 0.0, -1.0, 1.0, 0.0, 0.0, 1.0, 0.0, 0.0, 1.0, 0.0, 0.0, 1.0, 0.0, 0.0, 0.0, -1.0, 0.0, 0.0, -1.0, 0.0, 0.0, -1.0, 0.0, 0.0, -1.0, 0.0, 1.0, 0.0, 0.0, 1.0, 0.0, 0.0, 1.0, 0.0, 0.0, 1.0, 0.0, 0.0, 0.0, 1.0, 0.0, 0.0, 1.0, 0.0, 0.0, 1.0, 0.0, 0.0, 1.0, 0.0, -1.0, 0.0, 0.0, -1.0, 0.0, 0.0, -1.0, 0.0, 0.0, -1.0, 0.0, 0.0, 0.0, 0.0, 1.0, 0.0, 0.0, 1.0, 0.0, 0.0, 1.0, 0.0, 0.0, 1.0, 0.0, 0.0, -1.0, 0.0, 0.0, -1.0, 0.0, 0.0, -1.0, 0.0, 0.0, -1.0, 0.0, -1.0, 0.0, 0.0, -1.0, 0.0, 0.0, -1.0, 0.0, 0.0, -1.0, 0.0, 0.0, 1.0, 0.0, 0.0, 1.0, 0.0, 0.0, 1.0, 0.0, 0.0, 1.0, 0.0, 0.0, 1.0, 0.0, 0.0, 1.0, 0.0, 0.0, 1.0, 0.0, 0.0, 1.0, 0.0, -1.0, 0.0, 0.0, -1.0, 0.0, 0.0, -1.0, 0.0, 0.0, -1.0, 0.0, 0.0, 0.0, 0.0, 1.0, 0.0, 0.0, 1.0, 0.0, 0.0, 1.0, 0.0, 0.0, 1.0, 0.0, 0.0, -1.0, 0.0, 0.0, -1.0, 0.0, 0.0, -1.0, 0.0, 0.0, -1.0, 0.0, -1.0, 0.0, 0.0, -1.0, 0.0, 0.0, -1.0, 0.0, 0.0, -1.0, 0.0, 1.0, 0.0, 0.0, 1.0, 0.0, 0.0, 1.0, 0.0, 0.0, 1.0, 0.0, 0.0, 0.0, 1.0, 0.0, 0.0, 1.0, 0.0, 0.0, 1.0, 0.0, 0.0, 1.0, 0.0, -1.0, 0.0, 0.0, -1.0, 0.0, 0.0, -1.0, 0.0, 0.0, -1.0, 0.0, 0.0, 0.0, 0.0, 1.0, 0.0, 0.0, 1.0, 0.0, 0.0, 1.0, 0.0, 0.0, 1.0, 0.0, 0.0, -1.0, 0.0, 0.0, -1.0, 0.0, 0.0, -1.0, 0.0, 0.0, -1.0, 0.0, -1.0, 0.0, 0.0, -1.0, 0.0, 0.0, -1.0, 0.0, 0.0, -1.0, 0.0, 1.0, 0.0, 0.0, 1.0, 0.0, 0.0, 1.0, 0.0, 0.0, 1.0, 0.0, 0.0, -1.0, 0.0, 0.0, -1.0, 0.0, 0.0, -1.0, 0.0, 0.0, -1.0, 0.0, 0.0, 0.0, 0.0, -1.0, 0.0, 0.0, -1.0, 0.0, 0.0, -1.0, 0.0, 0.0, -1.0, 0.0, 0.0, 1.0, 0.0, 0.0, 1.0, 0.0, 0.0, 1.0, 0.0, 0.0, 1.0, 0.0, -1.0, 0.0, 0.0, -1.0, 0.0, 0.0, -1.0, 0.0, 0.0, -1.0, 0.0, 0.0, 0.0, -1.0, 0.0, 0.0, -1.0, 0.0, 0.0, -1.0, 0.0, 0.0, -1.0, 1.0, 0.0, 0.0, 1.0, 0.0, 0.0, 1.0, 0.0, 0.0, 1.0, 0.0, 0.0, 0.0, 1.0, 0.0, 0.0, 1.0, 0.0, 0.0, 1.0, 0.0, 0.0, 1.0, 0.0, -1.0, 0.0, 0.0, -1.0, 0.0, 0.0, -1.0, 0.0, 0.0, -1.0, 0.0, 0.0, 0.0, 0.0, 1.0, 0.0, 0.0, 1.0, 0.0, 0.0, 1.0, 0.0, 0.0, 1.0, 0.0, 0.0, -1.0, 0.0, 0.0, -1.0, 0.0, 0.0, -1.0, 0.0, 0.0, -1.0, 0.0, -1.0, 0.0, 0.0, -1.0, 0.0, 0.0, -1.0, 0.0, 0.0, -1.0, 0.0, 1.0, 0.0, 0.0, 1.0, 0.0, 0.0, 1.0, 0.0, 0.0, 1.0, 0.0, 0.0, 0.0, 1.0, 0.0, 0.0, 1.0, 0.0, 0.0, 1.0, 0.0, 0.0, 1.0, 0.0, -1.0, 0.0, 0.0, -1.0, 0.0, 0.0, -1.0, 0.0, 0.0, -1.0, 0.0, 0.0, 0.0, 0.0, 1.0, 0.0, 0.0, 1.0, 0.0, 0.0, 1.0, 0.0, 0.0, 1.0, 0.0, 0.0, -1.0, 0.0, 0.0, -1.0, 0.0, 0.0, -1.0, 0.0, 0.0, -1.0, 0.0, -1.0, 0.0, 0.0, -1.0, 0.0, 0.0, -1.0, 0.0, 0.0, -1.0, 0.0, 1.0, 0.0, 0.0, 1.0, 0.0, 0.0, 1.0, 0.0, 0.0, 1.0, 0.0, 0.0, 0.0, 1.0, 0.0, 0.0, 1.0, 0.0, 0.0, 1.0, 0.0, 0.0, 1.0, 0.0, -1.0, 0.0, 0.0, -1.0, 0.0, 0.0, -1.0, 0.0, 0.0, -1.0, 0.0, 0.0, 0.0, 0.0, 1.0, 0.0, 0.0, 1.0, 0.0, 0.0, 1.0, 0.0, 0.0, 1.0, 0.0, 0.0, -1.0, 0.0, 0.0, -1.0, 0.0, 0.0, -1.0, 0.0, 0.0, -1.0, 0.0, -1.0, 0.0, 0.0, -1.0, 0.0, 0.0, -1.0, 0.0, 0.0, -1.0, 0.0, 1.0, 0.0, 0.0, 1.0, 0.0, 0.0, 1.0, 0.0, 0.0, 1.0, 0.0, 0.0, 0.0, 1.0, 0.0, 0.0, 1.0, 0.0, 0.0, 1.0, 0.0, 0.0, 1.0, 0.0, -1.0, 0.0, 0.0, -1.0, 0.0, 0.0, -1.0, 0.0, 0.0, -1.0, 0.0, 0.0, 0.0, 0.0, 1.0, 0.0, 0.0, 1.0, 0.0, 0.0, 1.0, 0.0, 0.0, 1.0, 0.0, -1.0, 0.0, 0.0, -1.0, 0.0, 0.0, -1.0, 0.0, 0.0, -1.0, 0.0, 0.0, -1.0, 0.0, 0.0, -1.0, 0.0, 0.0, -1.0, 0.0, 0.0, -1.0, 0.0, 1.0, 0.0, 0.0, 1.0, 0.0, 0.0, 1.0, 0.0, 0.0, 1.0, 0.0, 0.0, 0.0, 1.0, 0.0, 0.0, 1.0, 0.0, 0.0, 1.0, 0.0, 0.0, 1.0, 0.0, -1.0, 0.0, 0.0, -1.0, 0.0, 0.0, -1.0, 0.0, 0.0, -1.0, 0.0, 0.0, 0.0, 0.0, 1.0, 0.0, 0.0, 1.0, 0.0, 0.0, 1.0, 0.0, 0.0, 1.0, 0.0, 0.0, -1.0, 0.0, 0.0, -1.0, 0.0, 0.0, -1.0, 0.0, 0.0, -1.0, 0.0, 1.0, 0.0, 0.0, 1.0, 0.0, 0.0, 1.0, 0.0, 0.0, 1.0, 0.0, 1.0, 0.0, 0.0, 1.0, 0.0, 0.0, 1.0, 0.0, 0.0, 1.0, 0.0, 0.0, -0.7071, 0.7071, 0.0, -0.7071, 0.7071, 0.0, -0.7071, 0.7071, 0.0, -0.7071, 0.7071, 0.0, -1.0, 0.0, 0.0, -1.0, 0.0, 0.0, -1.0, 0.0, 0.0, -1.0, 0.0, 0.0, 0.0, 0.0, 1.0, 0.0, 0.0, 1.0, 0.0, 0.0, 1.0, 0.0, 0.0, 1.0, -1.0, 0.0, 0.0, -1.0, 0.0, 0.0, -1.0, 0.0, 0.0, -1.0, 0.0, 0.0, 0.0, 0.0, 1.0, 0.0, 0.0, 1.0, 0.0, 0.0, 1.0, 0.0, 0.0, 1.0, 0.0, 0.0, -1.0, 0.0, 0.0, -1.0, 0.0, 0.0, -1.0, 0.0, 1.0, 0.0, 0.0, 1.0, 0.0, 0.0, 1.0, 0.0, 0.0, 1.0, 0.0, -0.2588, 0.9659, 0.0, 0.0, 1.0, 0.0, 0.0, 1.0, 0.0, -0.2588, 0.9659, 0.0, 1.0, 0.0, 0.0, 1.0, 0.0, 0.0, 1.0, 0.0, 0.0, 1.0, 0.0, 0.0, 0.0, -1.0, 0.0, 0.0, -1.0, 0.0, 0.0, -1.0, 0.0, 0.0, -1.0, 0.0, 0.0, 0.0, -1.0, 0.0, 0.0, -1.0, 0.0, 0.0, -1.0, 0.0, 0.0, -1.0, -2.999e-08, 0.0, -1.0, -2.999e-08, 0.0, -1.0, -2.999e-08, 0.0, -1.0, -2.999e-08, 0.0, -1.0, -2.999e-08, 0.0, -1.0, -2.999e-08, 0.0, -1.0, -2.999e-08, 0.0, -1.0, -2.999e-08, 0.0, -1.0, -2.999e-08, 0.0, -1.0, -2.999e-08, 0.0, -1.0, -2.999e-08, 0.0, -1.0, -2.999e-08, 0.0, -1.0, -2.999e-08, 0.0, -1.0, -2.999e-08, 0.0, -1.0, -2.999e-08, 0.0, -1.0, -2.999e-08, 0.0, -1.0, -2.999e-08, 0.0, -1.0, -2.999e-08, 0.0, -1.0, -2.999e-08, 0.0, -1.0, -2.999e-08, 0.0, -1.0, -2.999e-08, 0.0, -1.0, -2.999e-08, 0.0, -1.0, -2.999e-08, 0.0, -1.0, -2.999e-08, 0.0, -1.0, 0.0, 0.0, 1.0, 0.0, 0.0, 1.0, 0.0, 0.0, 1.0, -1.0, 0.0, 0.0, -1.0, 0.0, 0.0, -1.0, 0.0, 0.0, -1.0, 0.0, 0.0])] * 3)])

# ---- objects
ob_r_pdso_n15_ti = bpy.data.objects.new('R-PDSO-N15_TI', me_shape_9_indexedfaceset_014)

# ---- transforms, parenting, visibility, modifiers, constraints
ob_r_pdso_n15_ti.location = (0.0, 0.0, 0.0)
_m = ob_r_pdso_n15_ti.modifiers.new('Bevel', 'BEVEL')
_m.width = 0.004
_m.width_pct = 0.004
_m.segments = 4

# ---- collection membership
col_collection.objects.link(ob_r_pdso_n15_ti)

# ---- scene / render settings (as saved in the file)
scene.frame_start = 1; scene.frame_end = 250; scene.frame_set(1)
scene.render.engine = 'BLENDER_EEVEE_NEXT'
scene.cycles.sampling_pattern = 'TABULATED_SOBOL'
scene.cycles.use_light_tree = False
scene.eevee.ray_tracing_options.trace_max_roughness = 0.0
scene.view_settings.view_transform = 'Filmic'
bpy.context.view_layer.update()

# ---- added for rendering (the .blend has no active camera and no usable light): camera, sun
cam_auto = bpy.data.cameras.new('AutoCamera')
cam_auto.lens = 50.0
cam_auto.sensor_width = 36.0
cam_auto.clip_end = 1000.0
ob_auto_camera = bpy.data.objects.new('AutoCamera', cam_auto)
scene.collection.objects.link(ob_auto_camera)
ob_auto_camera.location = (6.52294, -7.79267, 5.62136)
ob_auto_camera.rotation_euler = (1.09748, -7.21219e-08, 0.694738)
scene.camera = ob_auto_camera
light_auto_sun = bpy.data.lights.new('AutoSun', 'SUN')
light_auto_sun.energy = 3.0
light_auto_sun.angle = 0.0523599
ob_auto_sun = bpy.data.objects.new('AutoSun', light_auto_sun)
scene.collection.objects.link(ob_auto_sun)
ob_auto_sun.rotation_euler = (0.872665, 0.174533, 0.523599)
bpy.context.view_layer.update()

